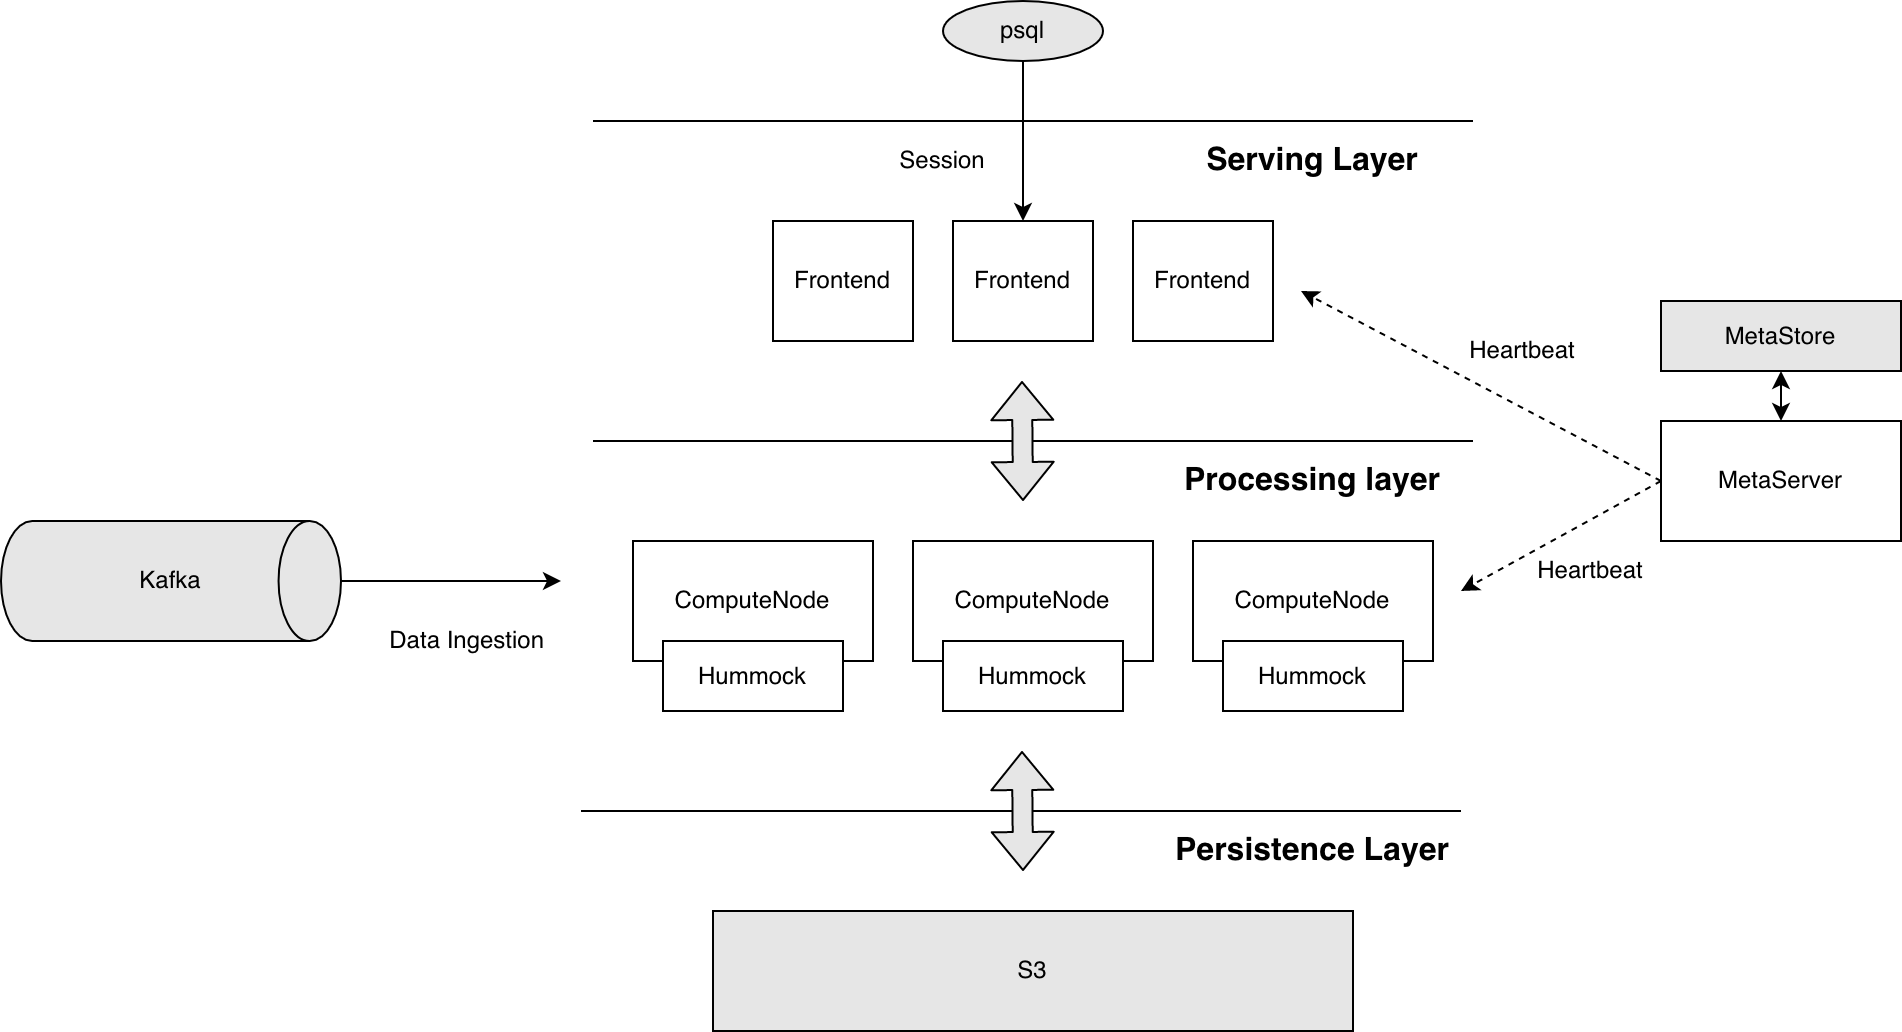

The diagram above was exported from draw.io. Its source (the exported page's mxGraphModel, read from the mxfile embedded in the PNG):
<mxGraphModel grid="0" gridSize="10" guides="1" tooltips="1" connect="1" arrows="1" fold="1" page="0" pageScale="1" pageWidth="827" pageHeight="1169" math="0" shadow="0">
  <root>
    <mxCell id="0" />
    <mxCell id="1" parent="0" />
    <mxCell id="db6498aac923c65b-1" value="Frontend" style="rounded=0;whiteSpace=wrap;html=1;" parent="1" vertex="1">
      <mxGeometry x="406" y="205" width="70" height="60" as="geometry" />
    </mxCell>
    <mxCell id="db6498aac923c65b-2" value="Frontend" style="rounded=0;whiteSpace=wrap;html=1;" parent="1" vertex="1">
      <mxGeometry x="496" y="205" width="70" height="60" as="geometry" />
    </mxCell>
    <mxCell id="db6498aac923c65b-3" value="Frontend" style="rounded=0;whiteSpace=wrap;html=1;" parent="1" vertex="1">
      <mxGeometry x="586" y="205" width="70" height="60" as="geometry" />
    </mxCell>
    <mxCell id="db6498aac923c65b-4" value="" style="endArrow=none;html=1;" parent="1" edge="1">
      <mxGeometry width="50" height="50" relative="1" as="geometry">
        <mxPoint x="316" y="155" as="sourcePoint" />
        <mxPoint x="756" y="155" as="targetPoint" />
      </mxGeometry>
    </mxCell>
    <mxCell id="db6498aac923c65b-5" value="" style="endArrow=none;html=1;" parent="1" edge="1">
      <mxGeometry width="50" height="50" relative="1" as="geometry">
        <mxPoint x="316" y="315" as="sourcePoint" />
        <mxPoint x="756" y="315" as="targetPoint" />
      </mxGeometry>
    </mxCell>
    <mxCell id="db6498aac923c65b-6" value="&lt;font style=&quot;font-size: 16px;&quot;&gt;Serving Layer&lt;/font&gt;" style="text;html=1;strokeColor=none;fillColor=none;align=center;verticalAlign=middle;whiteSpace=wrap;rounded=0;fontStyle=1" parent="1" vertex="1">
      <mxGeometry x="606" y="145" width="140" height="60" as="geometry" />
    </mxCell>
    <mxCell id="db6498aac923c65b-7" value="psql" style="ellipse;whiteSpace=wrap;html=1;fillColor=#E6E6E6;" parent="1" vertex="1">
      <mxGeometry x="491" y="95" width="80" height="30" as="geometry" />
    </mxCell>
    <mxCell id="db6498aac923c65b-8" value="" style="endArrow=classic;html=1;exitX=0.5;exitY=1;exitDx=0;exitDy=0;entryX=0.5;entryY=0;entryDx=0;entryDy=0;" parent="1" source="db6498aac923c65b-7" target="db6498aac923c65b-2" edge="1">
      <mxGeometry width="50" height="50" relative="1" as="geometry">
        <mxPoint x="656" y="615" as="sourcePoint" />
        <mxPoint x="706" y="565" as="targetPoint" />
      </mxGeometry>
    </mxCell>
    <mxCell id="db6498aac923c65b-9" value="Session" style="text;html=1;strokeColor=none;fillColor=none;align=center;verticalAlign=middle;whiteSpace=wrap;rounded=0;" parent="1" vertex="1">
      <mxGeometry x="456" y="165" width="70" height="20" as="geometry" />
    </mxCell>
    <mxCell id="db6498aac923c65b-10" value="" style="endArrow=none;html=1;" parent="1" edge="1">
      <mxGeometry width="50" height="50" relative="1" as="geometry">
        <mxPoint x="310" y="500" as="sourcePoint" />
        <mxPoint x="750" y="500" as="targetPoint" />
      </mxGeometry>
    </mxCell>
    <mxCell id="db6498aac923c65b-11" value="ComputeNode" style="rounded=0;whiteSpace=wrap;html=1;" parent="1" vertex="1">
      <mxGeometry x="336" y="365" width="120" height="60" as="geometry" />
    </mxCell>
    <mxCell id="db6498aac923c65b-12" value="ComputeNode" style="rounded=0;whiteSpace=wrap;html=1;" parent="1" vertex="1">
      <mxGeometry x="476" y="365" width="120" height="60" as="geometry" />
    </mxCell>
    <mxCell id="db6498aac923c65b-13" value="ComputeNode" style="rounded=0;whiteSpace=wrap;html=1;" parent="1" vertex="1">
      <mxGeometry x="616" y="365" width="120" height="60" as="geometry" />
    </mxCell>
    <mxCell id="db6498aac923c65b-14" value="S3" style="rounded=0;whiteSpace=wrap;html=1;fillColor=#E6E6E6;" parent="1" vertex="1">
      <mxGeometry x="376" y="550" width="320" height="60" as="geometry" />
    </mxCell>
    <mxCell id="db6498aac923c65b-15" value="Kafka" style="shape=mxgraph.flowchart.direct_data;whiteSpace=wrap;html=1;fillColor=#E6E6E6;strokeColor=#000000;strokeWidth=1;" parent="1" vertex="1">
      <mxGeometry x="20" y="355" width="170" height="60" as="geometry" />
    </mxCell>
    <mxCell id="db6498aac923c65b-16" value="" style="endArrow=classic;html=1;exitX=1;exitY=0.5;exitDx=0;exitDy=0;exitPerimeter=0;" parent="1" source="db6498aac923c65b-15" edge="1">
      <mxGeometry width="50" height="50" relative="1" as="geometry">
        <mxPoint x="220" y="410" as="sourcePoint" />
        <mxPoint x="300" y="385" as="targetPoint" />
      </mxGeometry>
    </mxCell>
    <mxCell id="db6498aac923c65b-17" value="Data Ingestion " style="text;html=1;strokeColor=none;fillColor=none;align=center;verticalAlign=middle;whiteSpace=wrap;rounded=0;" parent="1" vertex="1">
      <mxGeometry x="200" y="405" width="110" height="20" as="geometry" />
    </mxCell>
    <mxCell id="db6498aac923c65b-18" value="&lt;font style=&quot;font-size: 16px;&quot;&gt;Processing layer&lt;/font&gt;" style="text;html=1;strokeColor=none;fillColor=none;align=center;verticalAlign=middle;whiteSpace=wrap;rounded=0;fontStyle=1" parent="1" vertex="1">
      <mxGeometry x="606" y="305" width="140" height="60" as="geometry" />
    </mxCell>
    <mxCell id="db6498aac923c65b-19" value="&lt;font style=&quot;font-size: 16px;&quot;&gt;Persistence Layer&lt;/font&gt;" style="text;html=1;strokeColor=none;fillColor=none;align=center;verticalAlign=middle;whiteSpace=wrap;rounded=0;fontStyle=1" parent="1" vertex="1">
      <mxGeometry x="606" y="490" width="140" height="60" as="geometry" />
    </mxCell>
    <mxCell id="db6498aac923c65b-20" value="" style="shape=flexArrow;endArrow=classic;startArrow=classic;html=1;fillColor=#E6E6E6;" parent="1" edge="1">
      <mxGeometry width="50" height="50" relative="1" as="geometry">
        <mxPoint x="531" y="530" as="sourcePoint" />
        <mxPoint x="530.5" y="470" as="targetPoint" />
      </mxGeometry>
    </mxCell>
    <mxCell id="db6498aac923c65b-21" value="" style="shape=flexArrow;endArrow=classic;startArrow=classic;html=1;fillColor=#E6E6E6;" parent="1" edge="1">
      <mxGeometry width="50" height="50" relative="1" as="geometry">
        <mxPoint x="531" y="345" as="sourcePoint" />
        <mxPoint x="530.5" y="285" as="targetPoint" />
      </mxGeometry>
    </mxCell>
    <mxCell id="db6498aac923c65b-22" value="MetaServer" style="rounded=0;whiteSpace=wrap;html=1;" parent="1" vertex="1">
      <mxGeometry x="850" y="305" width="120" height="60" as="geometry" />
    </mxCell>
    <mxCell id="db6498aac923c65b-23" value="MetaStore" style="rounded=0;whiteSpace=wrap;html=1;fillColor=#E6E6E6;" parent="1" vertex="1">
      <mxGeometry x="850" y="245" width="120" height="35" as="geometry" />
    </mxCell>
    <mxCell id="db6498aac923c65b-24" value="" style="endArrow=classic;startArrow=classic;html=1;entryX=0.5;entryY=1;entryDx=0;entryDy=0;exitX=0.5;exitY=0;exitDx=0;exitDy=0;" parent="1" source="db6498aac923c65b-22" target="db6498aac923c65b-23" edge="1">
      <mxGeometry width="50" height="50" relative="1" as="geometry">
        <mxPoint x="710" y="340" as="sourcePoint" />
        <mxPoint x="760" y="290" as="targetPoint" />
      </mxGeometry>
    </mxCell>
    <mxCell id="db6498aac923c65b-25" value="" style="endArrow=classic;html=1;exitX=0;exitY=0.5;exitDx=0;exitDy=0;dashed=1;" parent="1" source="db6498aac923c65b-22" edge="1">
      <mxGeometry width="50" height="50" relative="1" as="geometry">
        <mxPoint x="870" y="355" as="sourcePoint" />
        <mxPoint x="750" y="390" as="targetPoint" />
      </mxGeometry>
    </mxCell>
    <mxCell id="db6498aac923c65b-26" value="" style="endArrow=classic;html=1;exitX=0;exitY=0.5;exitDx=0;exitDy=0;dashed=1;" parent="1" source="db6498aac923c65b-22" edge="1">
      <mxGeometry width="50" height="50" relative="1" as="geometry">
        <mxPoint x="860" y="345" as="sourcePoint" />
        <mxPoint x="670" y="240" as="targetPoint" />
      </mxGeometry>
    </mxCell>
    <mxCell id="db6498aac923c65b-27" value="Heartbeat" style="text;html=1;strokeColor=none;fillColor=none;align=center;verticalAlign=middle;whiteSpace=wrap;rounded=0;" parent="1" vertex="1">
      <mxGeometry x="746" y="260" width="70" height="20" as="geometry" />
    </mxCell>
    <mxCell id="db6498aac923c65b-28" value="Heartbeat" style="text;html=1;strokeColor=none;fillColor=none;align=center;verticalAlign=middle;whiteSpace=wrap;rounded=0;" parent="1" vertex="1">
      <mxGeometry x="780" y="370" width="70" height="20" as="geometry" />
    </mxCell>
    <mxCell id="db6498aac923c65b-29" value="Hummock" style="rounded=0;whiteSpace=wrap;html=1;" parent="1" vertex="1">
      <mxGeometry x="351" y="415" width="90" height="35" as="geometry" />
    </mxCell>
    <mxCell id="db6498aac923c65b-30" value="Hummock" style="rounded=0;whiteSpace=wrap;html=1;" parent="1" vertex="1">
      <mxGeometry x="491" y="415" width="90" height="35" as="geometry" />
    </mxCell>
    <mxCell id="db6498aac923c65b-31" value="Hummock" style="rounded=0;whiteSpace=wrap;html=1;" parent="1" vertex="1">
      <mxGeometry x="631" y="415" width="90" height="35" as="geometry" />
    </mxCell>
  </root>
</mxGraphModel>